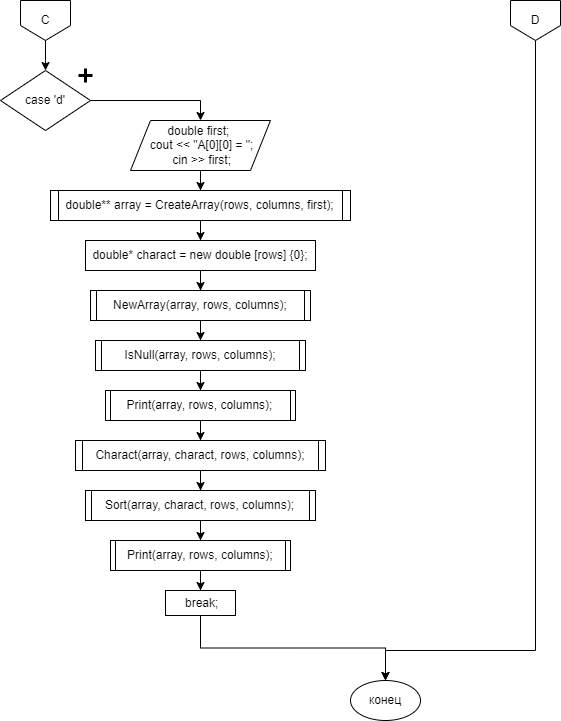

The diagram above was exported from draw.io. Its source (the exported page's mxGraphModel, read from the mxfile embedded in the PNG):
<mxGraphModel dx="1434" dy="791" grid="1" gridSize="10" guides="1" tooltips="1" connect="1" arrows="1" fold="1" page="1" pageScale="1" pageWidth="827" pageHeight="1169" math="0" shadow="0">
  <root>
    <mxCell id="0" />
    <mxCell id="1" parent="0" />
    <mxCell id="9r06FKL5cyVxSU_1LUz8-32" style="edgeStyle=orthogonalEdgeStyle;rounded=0;orthogonalLoop=1;jettySize=auto;html=1;exitX=0.5;exitY=1;exitDx=0;exitDy=0;entryX=0.5;entryY=0;entryDx=0;entryDy=0;" edge="1" parent="1" source="9r06FKL5cyVxSU_1LUz8-1" target="9r06FKL5cyVxSU_1LUz8-30">
      <mxGeometry relative="1" as="geometry">
        <Array as="points">
          <mxPoint x="605" y="690" />
          <mxPoint x="455" y="690" />
        </Array>
      </mxGeometry>
    </mxCell>
    <mxCell id="9r06FKL5cyVxSU_1LUz8-1" value="D" style="shape=offPageConnector;whiteSpace=wrap;html=1;" vertex="1" parent="1">
      <mxGeometry x="580" y="40" width="50" height="40" as="geometry" />
    </mxCell>
    <mxCell id="9r06FKL5cyVxSU_1LUz8-5" value="" style="edgeStyle=orthogonalEdgeStyle;rounded=0;orthogonalLoop=1;jettySize=auto;html=1;" edge="1" parent="1" source="9r06FKL5cyVxSU_1LUz8-3" target="9r06FKL5cyVxSU_1LUz8-4">
      <mxGeometry relative="1" as="geometry" />
    </mxCell>
    <mxCell id="9r06FKL5cyVxSU_1LUz8-3" value="C" style="shape=offPageConnector;whiteSpace=wrap;html=1;" vertex="1" parent="1">
      <mxGeometry x="90" y="40" width="50" height="40" as="geometry" />
    </mxCell>
    <mxCell id="9r06FKL5cyVxSU_1LUz8-10" style="edgeStyle=orthogonalEdgeStyle;rounded=0;orthogonalLoop=1;jettySize=auto;html=1;exitX=1;exitY=0.5;exitDx=0;exitDy=0;entryX=0.5;entryY=0;entryDx=0;entryDy=0;" edge="1" parent="1" source="9r06FKL5cyVxSU_1LUz8-4" target="9r06FKL5cyVxSU_1LUz8-9">
      <mxGeometry relative="1" as="geometry" />
    </mxCell>
    <mxCell id="9r06FKL5cyVxSU_1LUz8-4" value="case 'd'" style="rhombus;whiteSpace=wrap;html=1;" vertex="1" parent="1">
      <mxGeometry x="70" y="110" width="90" height="60" as="geometry" />
    </mxCell>
    <mxCell id="9r06FKL5cyVxSU_1LUz8-6" value="" style="shape=umlDestroy;whiteSpace=wrap;html=1;strokeWidth=3;targetShapes=umlLifeline;rotation=45;" vertex="1" parent="1">
      <mxGeometry x="150" y="110" width="10" height="10" as="geometry" />
    </mxCell>
    <mxCell id="9r06FKL5cyVxSU_1LUz8-12" value="" style="edgeStyle=orthogonalEdgeStyle;rounded=0;orthogonalLoop=1;jettySize=auto;html=1;" edge="1" parent="1" source="9r06FKL5cyVxSU_1LUz8-9" target="9r06FKL5cyVxSU_1LUz8-11">
      <mxGeometry relative="1" as="geometry" />
    </mxCell>
    <mxCell id="9r06FKL5cyVxSU_1LUz8-9" value="&lt;div&gt;double first;&amp;nbsp;&lt;/div&gt;&lt;div&gt;&amp;nbsp; cout &amp;lt;&amp;lt; &quot;A[0][0] = &quot;;&amp;nbsp;&lt;/div&gt;&lt;div&gt;&amp;nbsp; cin &amp;gt;&amp;gt; first;&amp;nbsp;&lt;/div&gt;" style="shape=parallelogram;perimeter=parallelogramPerimeter;whiteSpace=wrap;html=1;fixedSize=1;" vertex="1" parent="1">
      <mxGeometry x="200" y="160" width="140" height="50" as="geometry" />
    </mxCell>
    <mxCell id="9r06FKL5cyVxSU_1LUz8-14" value="" style="edgeStyle=orthogonalEdgeStyle;rounded=0;orthogonalLoop=1;jettySize=auto;html=1;" edge="1" parent="1" source="9r06FKL5cyVxSU_1LUz8-11" target="9r06FKL5cyVxSU_1LUz8-13">
      <mxGeometry relative="1" as="geometry" />
    </mxCell>
    <mxCell id="9r06FKL5cyVxSU_1LUz8-11" value="double** array = CreateArray(rows, columns, first);" style="shape=process;whiteSpace=wrap;html=1;backgroundOutline=1;size=0.027777777777777776;" vertex="1" parent="1">
      <mxGeometry x="120" y="230" width="300" height="30" as="geometry" />
    </mxCell>
    <mxCell id="9r06FKL5cyVxSU_1LUz8-17" value="" style="edgeStyle=orthogonalEdgeStyle;rounded=0;orthogonalLoop=1;jettySize=auto;html=1;" edge="1" parent="1" source="9r06FKL5cyVxSU_1LUz8-13" target="9r06FKL5cyVxSU_1LUz8-16">
      <mxGeometry relative="1" as="geometry" />
    </mxCell>
    <mxCell id="9r06FKL5cyVxSU_1LUz8-13" value="double* charact = new double [rows] {0};" style="rounded=0;whiteSpace=wrap;html=1;" vertex="1" parent="1">
      <mxGeometry x="155" y="280" width="230" height="30" as="geometry" />
    </mxCell>
    <mxCell id="9r06FKL5cyVxSU_1LUz8-19" value="" style="edgeStyle=orthogonalEdgeStyle;rounded=0;orthogonalLoop=1;jettySize=auto;html=1;" edge="1" parent="1" source="9r06FKL5cyVxSU_1LUz8-16" target="9r06FKL5cyVxSU_1LUz8-18">
      <mxGeometry relative="1" as="geometry" />
    </mxCell>
    <mxCell id="9r06FKL5cyVxSU_1LUz8-16" value="NewArray(array, rows, columns);" style="shape=process;whiteSpace=wrap;html=1;backgroundOutline=1;size=0.027777777777777776;" vertex="1" parent="1">
      <mxGeometry x="160" y="330" width="220" height="30" as="geometry" />
    </mxCell>
    <mxCell id="9r06FKL5cyVxSU_1LUz8-21" value="" style="edgeStyle=orthogonalEdgeStyle;rounded=0;orthogonalLoop=1;jettySize=auto;html=1;" edge="1" parent="1" source="9r06FKL5cyVxSU_1LUz8-18" target="9r06FKL5cyVxSU_1LUz8-20">
      <mxGeometry relative="1" as="geometry" />
    </mxCell>
    <mxCell id="9r06FKL5cyVxSU_1LUz8-18" value="IsNull(array, rows, columns);" style="shape=process;whiteSpace=wrap;html=1;backgroundOutline=1;size=0.027777777777777776;" vertex="1" parent="1">
      <mxGeometry x="165" y="380" width="210" height="30" as="geometry" />
    </mxCell>
    <mxCell id="9r06FKL5cyVxSU_1LUz8-23" value="" style="edgeStyle=orthogonalEdgeStyle;rounded=0;orthogonalLoop=1;jettySize=auto;html=1;" edge="1" parent="1" source="9r06FKL5cyVxSU_1LUz8-20" target="9r06FKL5cyVxSU_1LUz8-22">
      <mxGeometry relative="1" as="geometry" />
    </mxCell>
    <mxCell id="9r06FKL5cyVxSU_1LUz8-20" value="Print(array, rows, columns);" style="shape=process;whiteSpace=wrap;html=1;backgroundOutline=1;size=0.027777777777777776;" vertex="1" parent="1">
      <mxGeometry x="175" y="430" width="190" height="30" as="geometry" />
    </mxCell>
    <mxCell id="9r06FKL5cyVxSU_1LUz8-26" value="" style="edgeStyle=orthogonalEdgeStyle;rounded=0;orthogonalLoop=1;jettySize=auto;html=1;" edge="1" parent="1" source="9r06FKL5cyVxSU_1LUz8-22" target="9r06FKL5cyVxSU_1LUz8-25">
      <mxGeometry relative="1" as="geometry" />
    </mxCell>
    <mxCell id="9r06FKL5cyVxSU_1LUz8-22" value="Charact(array, charact, rows, columns);" style="shape=process;whiteSpace=wrap;html=1;backgroundOutline=1;size=0.027777777777777776;" vertex="1" parent="1">
      <mxGeometry x="145" y="480" width="250" height="30" as="geometry" />
    </mxCell>
    <mxCell id="9r06FKL5cyVxSU_1LUz8-29" value="" style="edgeStyle=orthogonalEdgeStyle;rounded=0;orthogonalLoop=1;jettySize=auto;html=1;" edge="1" parent="1" source="9r06FKL5cyVxSU_1LUz8-24" target="9r06FKL5cyVxSU_1LUz8-28">
      <mxGeometry relative="1" as="geometry" />
    </mxCell>
    <mxCell id="9r06FKL5cyVxSU_1LUz8-24" value="Print(array, rows, columns);" style="shape=process;whiteSpace=wrap;html=1;backgroundOutline=1;size=0.027777777777777776;" vertex="1" parent="1">
      <mxGeometry x="180" y="580" width="180" height="30" as="geometry" />
    </mxCell>
    <mxCell id="9r06FKL5cyVxSU_1LUz8-27" value="" style="edgeStyle=orthogonalEdgeStyle;rounded=0;orthogonalLoop=1;jettySize=auto;html=1;" edge="1" parent="1" source="9r06FKL5cyVxSU_1LUz8-25" target="9r06FKL5cyVxSU_1LUz8-24">
      <mxGeometry relative="1" as="geometry" />
    </mxCell>
    <mxCell id="9r06FKL5cyVxSU_1LUz8-25" value="Sort(array, charact, rows, columns);" style="shape=process;whiteSpace=wrap;html=1;backgroundOutline=1;size=0.027777777777777776;" vertex="1" parent="1">
      <mxGeometry x="155" y="530" width="230" height="30" as="geometry" />
    </mxCell>
    <mxCell id="9r06FKL5cyVxSU_1LUz8-31" style="edgeStyle=orthogonalEdgeStyle;rounded=0;orthogonalLoop=1;jettySize=auto;html=1;exitX=0.5;exitY=1;exitDx=0;exitDy=0;entryX=0.5;entryY=0;entryDx=0;entryDy=0;" edge="1" parent="1" source="9r06FKL5cyVxSU_1LUz8-28" target="9r06FKL5cyVxSU_1LUz8-30">
      <mxGeometry relative="1" as="geometry" />
    </mxCell>
    <mxCell id="9r06FKL5cyVxSU_1LUz8-28" value="&amp;nbsp;break;" style="rounded=0;whiteSpace=wrap;html=1;" vertex="1" parent="1">
      <mxGeometry x="235" y="630" width="70" height="25" as="geometry" />
    </mxCell>
    <mxCell id="9r06FKL5cyVxSU_1LUz8-30" value="конец" style="ellipse;whiteSpace=wrap;html=1;" vertex="1" parent="1">
      <mxGeometry x="420" y="720" width="70" height="40" as="geometry" />
    </mxCell>
  </root>
</mxGraphModel>